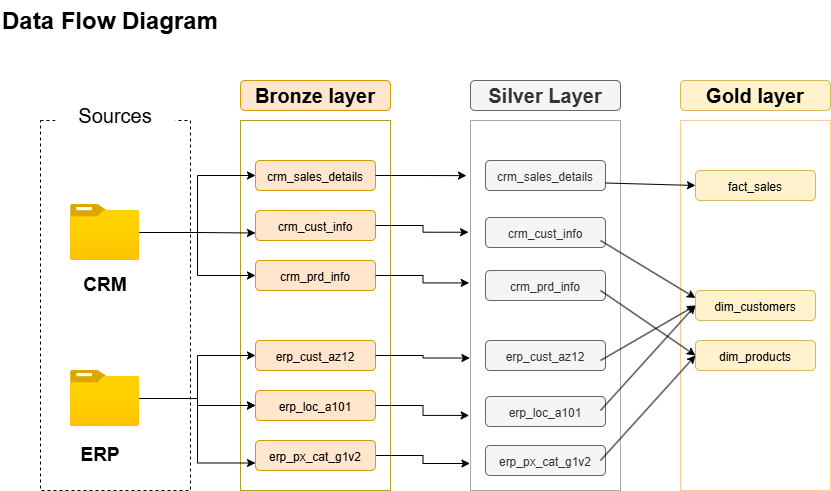

The diagram above was exported from draw.io. Its source (the exported page's mxGraphModel, read from the mxfile embedded in the PNG):
<mxGraphModel dx="1025" dy="1462" grid="1" gridSize="10" guides="1" tooltips="1" connect="1" arrows="1" fold="1" page="1" pageScale="1" pageWidth="1600" pageHeight="900" math="0" shadow="0">
  <root>
    <mxCell id="0" />
    <mxCell id="1" parent="0" />
    <mxCell id="XaU6HBtL-Hkg9dADzWgH-1" value="" style="rounded=0;whiteSpace=wrap;html=1;dashed=1;" parent="1" vertex="1">
      <mxGeometry x="60" y="110" width="150" height="370" as="geometry" />
    </mxCell>
    <mxCell id="XaU6HBtL-Hkg9dADzWgH-2" value="" style="rounded=0;whiteSpace=wrap;html=1;strokeColor=light-dark(#b2a02a, #ededed);" parent="1" vertex="1">
      <mxGeometry x="260" y="110" width="150" height="370" as="geometry" />
    </mxCell>
    <mxCell id="XaU6HBtL-Hkg9dADzWgH-3" value="&lt;h1 style=&quot;margin-top: 0px;&quot;&gt;Data Flow Diagram&lt;/h1&gt;" style="text;html=1;whiteSpace=wrap;overflow=hidden;rounded=0;" parent="1" vertex="1">
      <mxGeometry x="20" y="-10" width="270" height="120" as="geometry" />
    </mxCell>
    <mxCell id="XaU6HBtL-Hkg9dADzWgH-5" value="Sources" style="rounded=1;whiteSpace=wrap;html=1;fillColor=default;strokeColor=none;fontSize=20;" parent="1" vertex="1">
      <mxGeometry x="75" y="90" width="120" height="30" as="geometry" />
    </mxCell>
    <mxCell id="XaU6HBtL-Hkg9dADzWgH-7" value="Bronze layer" style="rounded=1;whiteSpace=wrap;html=1;fontSize=20;fontStyle=1;fillColor=#ffe6cc;strokeColor=#d79b00;" parent="1" vertex="1">
      <mxGeometry x="260" y="70" width="150" height="30" as="geometry" />
    </mxCell>
    <mxCell id="XaU6HBtL-Hkg9dADzWgH-8" value="&lt;font style=&quot;font-size: 12px;&quot;&gt;crm_sales_details&lt;/font&gt;" style="rounded=1;whiteSpace=wrap;html=1;fontSize=15;fontStyle=0;fillColor=#ffe6cc;strokeColor=#d79b00;" parent="1" vertex="1">
      <mxGeometry x="275" y="150" width="120" height="30" as="geometry" />
    </mxCell>
    <mxCell id="XaU6HBtL-Hkg9dADzWgH-11" value="&lt;span style=&quot;font-size: 12px;&quot;&gt;crm_cust_info&lt;/span&gt;" style="rounded=1;whiteSpace=wrap;html=1;fontSize=15;fontStyle=0;fillColor=#ffe6cc;strokeColor=#d79b00;" parent="1" vertex="1">
      <mxGeometry x="275" y="200" width="120" height="30" as="geometry" />
    </mxCell>
    <mxCell id="XaU6HBtL-Hkg9dADzWgH-12" value="&lt;span style=&quot;font-size: 12px;&quot;&gt;crm_prd_info&lt;/span&gt;" style="rounded=1;whiteSpace=wrap;html=1;fontSize=15;fontStyle=0;fillColor=#ffe6cc;strokeColor=#d79b00;" parent="1" vertex="1">
      <mxGeometry x="275" y="250" width="120" height="30" as="geometry" />
    </mxCell>
    <mxCell id="XaU6HBtL-Hkg9dADzWgH-13" value="&lt;span style=&quot;font-size: 12px;&quot;&gt;erp_cust_az12&lt;/span&gt;" style="rounded=1;whiteSpace=wrap;html=1;fontSize=15;fontStyle=0;fillColor=#ffe6cc;strokeColor=#d79b00;" parent="1" vertex="1">
      <mxGeometry x="275" y="330" width="120" height="30" as="geometry" />
    </mxCell>
    <mxCell id="XaU6HBtL-Hkg9dADzWgH-14" value="&lt;span style=&quot;font-size: 12px;&quot;&gt;erp_loc_a101&lt;/span&gt;" style="rounded=1;whiteSpace=wrap;html=1;fontSize=15;fontStyle=0;fillColor=#ffe6cc;strokeColor=#d79b00;" parent="1" vertex="1">
      <mxGeometry x="275" y="380" width="120" height="30" as="geometry" />
    </mxCell>
    <mxCell id="XaU6HBtL-Hkg9dADzWgH-53" style="edgeStyle=orthogonalEdgeStyle;rounded=0;orthogonalLoop=1;jettySize=auto;html=1;entryX=-0.004;entryY=0.927;entryDx=0;entryDy=0;entryPerimeter=0;" parent="1" source="XaU6HBtL-Hkg9dADzWgH-15" target="XaU6HBtL-Hkg9dADzWgH-25" edge="1">
      <mxGeometry relative="1" as="geometry">
        <mxPoint x="430" y="445" as="targetPoint" />
      </mxGeometry>
    </mxCell>
    <mxCell id="XaU6HBtL-Hkg9dADzWgH-15" value="&lt;span style=&quot;font-size: 12px;&quot;&gt;erp_px_cat_g1v2&lt;/span&gt;" style="rounded=1;whiteSpace=wrap;html=1;fontSize=15;fontStyle=0;fillColor=#ffe6cc;strokeColor=#d79b00;" parent="1" vertex="1">
      <mxGeometry x="275" y="430" width="120" height="30" as="geometry" />
    </mxCell>
    <mxCell id="XaU6HBtL-Hkg9dADzWgH-18" style="edgeStyle=orthogonalEdgeStyle;rounded=0;orthogonalLoop=1;jettySize=auto;html=1;entryX=0;entryY=0.75;entryDx=0;entryDy=0;" parent="1" source="XaU6HBtL-Hkg9dADzWgH-16" target="XaU6HBtL-Hkg9dADzWgH-11" edge="1">
      <mxGeometry relative="1" as="geometry" />
    </mxCell>
    <mxCell id="XaU6HBtL-Hkg9dADzWgH-19" style="edgeStyle=orthogonalEdgeStyle;rounded=0;orthogonalLoop=1;jettySize=auto;html=1;entryX=0;entryY=0.5;entryDx=0;entryDy=0;" parent="1" source="XaU6HBtL-Hkg9dADzWgH-16" target="XaU6HBtL-Hkg9dADzWgH-8" edge="1">
      <mxGeometry relative="1" as="geometry" />
    </mxCell>
    <mxCell id="XaU6HBtL-Hkg9dADzWgH-20" value="" style="edgeStyle=orthogonalEdgeStyle;rounded=0;orthogonalLoop=1;jettySize=auto;html=1;" parent="1" source="XaU6HBtL-Hkg9dADzWgH-16" target="XaU6HBtL-Hkg9dADzWgH-12" edge="1">
      <mxGeometry relative="1" as="geometry" />
    </mxCell>
    <mxCell id="XaU6HBtL-Hkg9dADzWgH-16" value="" style="image;aspect=fixed;html=1;points=[];align=center;fontSize=12;image=img/lib/azure2/general/Folder_Blank.svg;" parent="1" vertex="1">
      <mxGeometry x="90" y="194" width="69" height="56.00000000000001" as="geometry" />
    </mxCell>
    <mxCell id="XaU6HBtL-Hkg9dADzWgH-21" value="" style="edgeStyle=orthogonalEdgeStyle;rounded=0;orthogonalLoop=1;jettySize=auto;html=1;" parent="1" source="XaU6HBtL-Hkg9dADzWgH-17" target="XaU6HBtL-Hkg9dADzWgH-14" edge="1">
      <mxGeometry relative="1" as="geometry" />
    </mxCell>
    <mxCell id="XaU6HBtL-Hkg9dADzWgH-22" value="" style="edgeStyle=orthogonalEdgeStyle;rounded=0;orthogonalLoop=1;jettySize=auto;html=1;" parent="1" source="XaU6HBtL-Hkg9dADzWgH-17" target="XaU6HBtL-Hkg9dADzWgH-14" edge="1">
      <mxGeometry relative="1" as="geometry" />
    </mxCell>
    <mxCell id="XaU6HBtL-Hkg9dADzWgH-23" style="edgeStyle=orthogonalEdgeStyle;rounded=0;orthogonalLoop=1;jettySize=auto;html=1;" parent="1" source="XaU6HBtL-Hkg9dADzWgH-17" target="XaU6HBtL-Hkg9dADzWgH-13" edge="1">
      <mxGeometry relative="1" as="geometry" />
    </mxCell>
    <mxCell id="XaU6HBtL-Hkg9dADzWgH-24" style="edgeStyle=orthogonalEdgeStyle;rounded=0;orthogonalLoop=1;jettySize=auto;html=1;entryX=0;entryY=0.75;entryDx=0;entryDy=0;" parent="1" source="XaU6HBtL-Hkg9dADzWgH-17" target="XaU6HBtL-Hkg9dADzWgH-15" edge="1">
      <mxGeometry relative="1" as="geometry" />
    </mxCell>
    <mxCell id="XaU6HBtL-Hkg9dADzWgH-17" value="" style="image;aspect=fixed;html=1;points=[];align=center;fontSize=12;image=img/lib/azure2/general/Folder_Blank.svg;" parent="1" vertex="1">
      <mxGeometry x="90" y="360" width="69" height="56.00000000000001" as="geometry" />
    </mxCell>
    <mxCell id="XaU6HBtL-Hkg9dADzWgH-25" value="" style="rounded=0;whiteSpace=wrap;html=1;strokeColor=#AAAAAA;" parent="1" vertex="1">
      <mxGeometry x="490" y="110" width="150" height="370" as="geometry" />
    </mxCell>
    <mxCell id="XaU6HBtL-Hkg9dADzWgH-26" value="Silver Layer" style="rounded=1;whiteSpace=wrap;html=1;fontSize=20;fontStyle=1;fillColor=#f5f5f5;strokeColor=#666666;labelBackgroundColor=none;fontColor=#333333;" parent="1" vertex="1">
      <mxGeometry x="490" y="70" width="150" height="30" as="geometry" />
    </mxCell>
    <mxCell id="XaU6HBtL-Hkg9dADzWgH-27" value="&lt;font style=&quot;font-size: 12px;&quot;&gt;crm_sales_details&lt;/font&gt;" style="rounded=1;whiteSpace=wrap;html=1;fontSize=15;fontStyle=0;fillColor=#f5f5f5;strokeColor=#666666;fontColor=#333333;" parent="1" vertex="1">
      <mxGeometry x="505" y="150" width="120" height="30" as="geometry" />
    </mxCell>
    <mxCell id="XaU6HBtL-Hkg9dADzWgH-33" value="&lt;span style=&quot;font-size: 12px;&quot;&gt;crm_cust_info&lt;/span&gt;" style="rounded=1;whiteSpace=wrap;html=1;fontSize=15;fontStyle=0;fillColor=#f5f5f5;strokeColor=#666666;fontColor=#333333;" parent="1" vertex="1">
      <mxGeometry x="505" y="207" width="120" height="30" as="geometry" />
    </mxCell>
    <mxCell id="XaU6HBtL-Hkg9dADzWgH-34" value="&lt;span style=&quot;font-size: 12px;&quot;&gt;crm_prd_info&lt;/span&gt;" style="rounded=1;whiteSpace=wrap;html=1;fontSize=15;fontStyle=0;fillColor=#f5f5f5;strokeColor=#666666;fontColor=#333333;" parent="1" vertex="1">
      <mxGeometry x="505" y="260" width="120" height="30" as="geometry" />
    </mxCell>
    <mxCell id="XaU6HBtL-Hkg9dADzWgH-35" value="&lt;span style=&quot;font-size: 12px;&quot;&gt;erp_cust_az12&lt;/span&gt;" style="rounded=1;whiteSpace=wrap;html=1;fontSize=15;fontStyle=0;fillColor=#f5f5f5;strokeColor=#666666;fontColor=#333333;" parent="1" vertex="1">
      <mxGeometry x="505" y="330" width="120" height="30" as="geometry" />
    </mxCell>
    <mxCell id="XaU6HBtL-Hkg9dADzWgH-36" value="&lt;span style=&quot;font-size: 12px;&quot;&gt;erp_loc_a101&lt;/span&gt;" style="rounded=1;whiteSpace=wrap;html=1;fontSize=15;fontStyle=0;fillColor=#f5f5f5;strokeColor=#666666;fontColor=#333333;" parent="1" vertex="1">
      <mxGeometry x="505" y="386" width="120" height="30" as="geometry" />
    </mxCell>
    <mxCell id="XaU6HBtL-Hkg9dADzWgH-37" value="&lt;span style=&quot;font-size: 12px;&quot;&gt;erp_px_cat_g1v2&lt;/span&gt;" style="rounded=1;whiteSpace=wrap;html=1;fontSize=15;fontStyle=0;fillColor=#f5f5f5;strokeColor=#666666;fontColor=#333333;" parent="1" vertex="1">
      <mxGeometry x="505" y="435" width="120" height="30" as="geometry" />
    </mxCell>
    <mxCell id="XaU6HBtL-Hkg9dADzWgH-47" style="edgeStyle=orthogonalEdgeStyle;rounded=0;orthogonalLoop=1;jettySize=auto;html=1;entryX=-0.027;entryY=0.149;entryDx=0;entryDy=0;entryPerimeter=0;" parent="1" source="XaU6HBtL-Hkg9dADzWgH-8" target="XaU6HBtL-Hkg9dADzWgH-25" edge="1">
      <mxGeometry relative="1" as="geometry" />
    </mxCell>
    <mxCell id="XaU6HBtL-Hkg9dADzWgH-48" style="edgeStyle=orthogonalEdgeStyle;rounded=0;orthogonalLoop=1;jettySize=auto;html=1;entryX=-0.013;entryY=0.302;entryDx=0;entryDy=0;entryPerimeter=0;" parent="1" source="XaU6HBtL-Hkg9dADzWgH-11" target="XaU6HBtL-Hkg9dADzWgH-25" edge="1">
      <mxGeometry relative="1" as="geometry" />
    </mxCell>
    <mxCell id="XaU6HBtL-Hkg9dADzWgH-50" style="edgeStyle=orthogonalEdgeStyle;rounded=0;orthogonalLoop=1;jettySize=auto;html=1;entryX=-0.009;entryY=0.439;entryDx=0;entryDy=0;entryPerimeter=0;" parent="1" source="XaU6HBtL-Hkg9dADzWgH-12" target="XaU6HBtL-Hkg9dADzWgH-25" edge="1">
      <mxGeometry relative="1" as="geometry" />
    </mxCell>
    <mxCell id="XaU6HBtL-Hkg9dADzWgH-51" style="edgeStyle=orthogonalEdgeStyle;rounded=0;orthogonalLoop=1;jettySize=auto;html=1;entryX=-0.004;entryY=0.642;entryDx=0;entryDy=0;entryPerimeter=0;" parent="1" source="XaU6HBtL-Hkg9dADzWgH-13" target="XaU6HBtL-Hkg9dADzWgH-25" edge="1">
      <mxGeometry relative="1" as="geometry" />
    </mxCell>
    <mxCell id="XaU6HBtL-Hkg9dADzWgH-52" style="edgeStyle=orthogonalEdgeStyle;rounded=0;orthogonalLoop=1;jettySize=auto;html=1;entryX=-0.009;entryY=0.797;entryDx=0;entryDy=0;entryPerimeter=0;" parent="1" source="XaU6HBtL-Hkg9dADzWgH-14" target="XaU6HBtL-Hkg9dADzWgH-25" edge="1">
      <mxGeometry relative="1" as="geometry" />
    </mxCell>
    <mxCell id="XaU6HBtL-Hkg9dADzWgH-56" value="Gold layer" style="rounded=1;whiteSpace=wrap;html=1;fontSize=20;fontStyle=1;fillColor=#fff2cc;strokeColor=#d6b656;labelBackgroundColor=none;" parent="1" vertex="1">
      <mxGeometry x="700" y="70" width="150" height="30" as="geometry" />
    </mxCell>
    <mxCell id="XaU6HBtL-Hkg9dADzWgH-60" value="" style="rounded=0;whiteSpace=wrap;html=1;strokeColor=#FFCC99;" parent="1" vertex="1">
      <mxGeometry x="700" y="110" width="150" height="370" as="geometry" />
    </mxCell>
    <mxCell id="XaU6HBtL-Hkg9dADzWgH-61" value="&lt;span style=&quot;font-size: 12px;&quot;&gt;fact_sales&lt;/span&gt;" style="rounded=1;whiteSpace=wrap;html=1;fontSize=15;fontStyle=0;fillColor=#fff2cc;strokeColor=#d6b656;" parent="1" vertex="1">
      <mxGeometry x="715" y="160" width="120" height="30" as="geometry" />
    </mxCell>
    <mxCell id="XaU6HBtL-Hkg9dADzWgH-62" value="&lt;span style=&quot;font-size: 12px;&quot;&gt;dim_customers&lt;/span&gt;" style="rounded=1;whiteSpace=wrap;html=1;fontSize=15;fontStyle=0;fillColor=#fff2cc;strokeColor=#d6b656;" parent="1" vertex="1">
      <mxGeometry x="715" y="280" width="120" height="30" as="geometry" />
    </mxCell>
    <mxCell id="XaU6HBtL-Hkg9dADzWgH-63" value="&lt;font style=&quot;font-size: 12px;&quot;&gt;dim_products&lt;/font&gt;" style="rounded=1;whiteSpace=wrap;html=1;fontSize=15;fontStyle=0;fillColor=#fff2cc;strokeColor=#d6b656;" parent="1" vertex="1">
      <mxGeometry x="715" y="330" width="120" height="30" as="geometry" />
    </mxCell>
    <mxCell id="XaU6HBtL-Hkg9dADzWgH-64" value="" style="endArrow=classic;html=1;rounded=0;exitX=1;exitY=0.75;exitDx=0;exitDy=0;entryX=0;entryY=0.5;entryDx=0;entryDy=0;" parent="1" source="XaU6HBtL-Hkg9dADzWgH-27" target="XaU6HBtL-Hkg9dADzWgH-61" edge="1">
      <mxGeometry width="50" height="50" relative="1" as="geometry">
        <mxPoint x="650" y="290" as="sourcePoint" />
        <mxPoint x="700" y="240" as="targetPoint" />
      </mxGeometry>
    </mxCell>
    <mxCell id="XaU6HBtL-Hkg9dADzWgH-66" value="" style="endArrow=classic;html=1;rounded=0;entryX=0;entryY=0.25;entryDx=0;entryDy=0;" parent="1" target="XaU6HBtL-Hkg9dADzWgH-62" edge="1">
      <mxGeometry width="50" height="50" relative="1" as="geometry">
        <mxPoint x="620" y="230" as="sourcePoint" />
        <mxPoint x="670" y="180" as="targetPoint" />
      </mxGeometry>
    </mxCell>
    <mxCell id="XaU6HBtL-Hkg9dADzWgH-67" value="" style="endArrow=classic;html=1;rounded=0;entryX=0;entryY=0.5;entryDx=0;entryDy=0;" parent="1" target="XaU6HBtL-Hkg9dADzWgH-63" edge="1">
      <mxGeometry width="50" height="50" relative="1" as="geometry">
        <mxPoint x="620" y="280" as="sourcePoint" />
        <mxPoint x="670" y="230" as="targetPoint" />
      </mxGeometry>
    </mxCell>
    <mxCell id="XaU6HBtL-Hkg9dADzWgH-68" value="" style="endArrow=classic;html=1;rounded=0;entryX=0;entryY=0.5;entryDx=0;entryDy=0;" parent="1" target="XaU6HBtL-Hkg9dADzWgH-62" edge="1">
      <mxGeometry width="50" height="50" relative="1" as="geometry">
        <mxPoint x="620" y="350" as="sourcePoint" />
        <mxPoint x="670" y="300" as="targetPoint" />
      </mxGeometry>
    </mxCell>
    <mxCell id="XaU6HBtL-Hkg9dADzWgH-69" value="" style="endArrow=classic;html=1;rounded=0;entryX=0;entryY=0.5;entryDx=0;entryDy=0;" parent="1" target="XaU6HBtL-Hkg9dADzWgH-62" edge="1">
      <mxGeometry width="50" height="50" relative="1" as="geometry">
        <mxPoint x="620" y="400" as="sourcePoint" />
        <mxPoint x="710" y="280" as="targetPoint" />
      </mxGeometry>
    </mxCell>
    <mxCell id="XaU6HBtL-Hkg9dADzWgH-71" value="" style="endArrow=classic;html=1;rounded=0;entryX=0;entryY=0.5;entryDx=0;entryDy=0;" parent="1" target="XaU6HBtL-Hkg9dADzWgH-63" edge="1">
      <mxGeometry width="50" height="50" relative="1" as="geometry">
        <mxPoint x="620" y="450" as="sourcePoint" />
        <mxPoint x="670" y="400" as="targetPoint" />
      </mxGeometry>
    </mxCell>
    <mxCell id="XaU6HBtL-Hkg9dADzWgH-72" value="CRM" style="text;html=1;whiteSpace=wrap;strokeColor=none;fillColor=none;align=center;verticalAlign=middle;rounded=0;fontStyle=1;fontSize=19;" parent="1" vertex="1">
      <mxGeometry x="95" y="260" width="60" height="30" as="geometry" />
    </mxCell>
    <mxCell id="XaU6HBtL-Hkg9dADzWgH-74" value="&lt;font style=&quot;font-size: 19px;&quot;&gt;ERP&lt;/font&gt;" style="text;html=1;whiteSpace=wrap;strokeColor=none;fillColor=none;align=center;verticalAlign=middle;rounded=0;fontStyle=1" parent="1" vertex="1">
      <mxGeometry x="90" y="430" width="60" height="30" as="geometry" />
    </mxCell>
  </root>
</mxGraphModel>